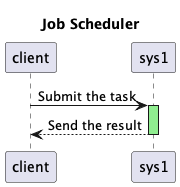

The diagram above was rendered by PlantUML. Its source (embedded in the PNG):
@startuml

title Job Scheduler

client -> sys1 : Submit the task
activate sys1 #lightgreen
return Send the result
@enduml